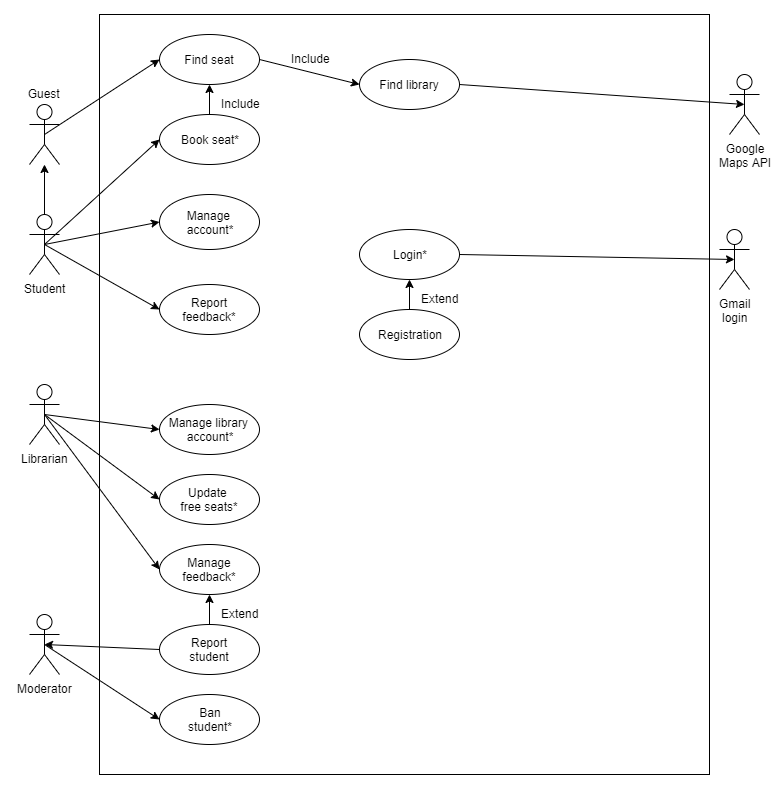

The diagram above was exported from draw.io. Its source (the exported page's mxGraphModel, read from the mxfile embedded in the PNG):
<mxGraphModel dx="1094" dy="387" grid="1" gridSize="10" guides="1" tooltips="1" connect="1" arrows="1" fold="1" page="1" pageScale="1" pageWidth="827" pageHeight="1169" math="0" shadow="0">
  <root>
    <mxCell id="0" />
    <mxCell id="1" parent="0" />
    <mxCell id="gzX5rthxV64YIbHQRnPW-9" value="" style="rounded=0;whiteSpace=wrap;html=1;" vertex="1" parent="1">
      <mxGeometry x="130" y="20" width="610" height="760" as="geometry" />
    </mxCell>
    <mxCell id="kPcxRLeirz2rXTsYBfTS-5" value="" style="edgeStyle=orthogonalEdgeStyle;rounded=0;orthogonalLoop=1;jettySize=auto;html=1;" parent="1" source="kPcxRLeirz2rXTsYBfTS-1" target="kPcxRLeirz2rXTsYBfTS-4" edge="1">
      <mxGeometry relative="1" as="geometry" />
    </mxCell>
    <mxCell id="kPcxRLeirz2rXTsYBfTS-1" value="Student" style="shape=umlActor;verticalLabelPosition=bottom;labelBackgroundColor=#ffffff;verticalAlign=top;html=1;" parent="1" vertex="1">
      <mxGeometry x="60" y="220" width="30" height="60" as="geometry" />
    </mxCell>
    <mxCell id="kPcxRLeirz2rXTsYBfTS-4" value="" style="shape=umlActor;verticalLabelPosition=bottom;labelBackgroundColor=#ffffff;verticalAlign=top;html=1;" parent="1" vertex="1">
      <mxGeometry x="60" y="110" width="30" height="60" as="geometry" />
    </mxCell>
    <mxCell id="kPcxRLeirz2rXTsYBfTS-6" value="&amp;nbsp; Guest" style="text;html=1;resizable=0;points=[];autosize=1;align=left;verticalAlign=top;spacingTop=-4;" parent="1" vertex="1">
      <mxGeometry x="50" y="90" width="50" height="20" as="geometry" />
    </mxCell>
    <mxCell id="kPcxRLeirz2rXTsYBfTS-10" value="Librarian&lt;br&gt;" style="shape=umlActor;verticalLabelPosition=bottom;labelBackgroundColor=#ffffff;verticalAlign=top;html=1;" parent="1" vertex="1">
      <mxGeometry x="60" y="390" width="30" height="60" as="geometry" />
    </mxCell>
    <mxCell id="kPcxRLeirz2rXTsYBfTS-13" value="Moderator&lt;br&gt;" style="shape=umlActor;verticalLabelPosition=bottom;labelBackgroundColor=#ffffff;verticalAlign=top;html=1;" parent="1" vertex="1">
      <mxGeometry x="60" y="620" width="30" height="60" as="geometry" />
    </mxCell>
    <mxCell id="kPcxRLeirz2rXTsYBfTS-53" style="edgeStyle=orthogonalEdgeStyle;rounded=0;orthogonalLoop=1;jettySize=auto;html=1;exitX=0.5;exitY=0;exitDx=0;exitDy=0;entryX=0.5;entryY=1;entryDx=0;entryDy=0;" parent="1" source="kPcxRLeirz2rXTsYBfTS-17" target="kPcxRLeirz2rXTsYBfTS-20" edge="1">
      <mxGeometry relative="1" as="geometry" />
    </mxCell>
    <mxCell id="kPcxRLeirz2rXTsYBfTS-17" value="Book seat*" style="ellipse;whiteSpace=wrap;html=1;" parent="1" vertex="1">
      <mxGeometry x="190" y="120" width="100" height="50" as="geometry" />
    </mxCell>
    <mxCell id="kPcxRLeirz2rXTsYBfTS-20" value="Find&amp;nbsp;seat" style="ellipse;whiteSpace=wrap;html=1;" parent="1" vertex="1">
      <mxGeometry x="190" y="40" width="100" height="50" as="geometry" />
    </mxCell>
    <mxCell id="kPcxRLeirz2rXTsYBfTS-21" value="Manage&amp;nbsp;&lt;br&gt;account*" style="ellipse;whiteSpace=wrap;html=1;" parent="1" vertex="1">
      <mxGeometry x="190" y="200" width="100" height="55" as="geometry" />
    </mxCell>
    <mxCell id="kPcxRLeirz2rXTsYBfTS-23" value="Report&lt;br&gt;feedback*&lt;span style=&quot;color: rgba(0 , 0 , 0 , 0) ; font-family: monospace ; font-size: 0px ; white-space: nowrap&quot;&gt;%3CmxGraphModel%3E%3Croot%3E%3CmxCell%20id%3D%220%22%2F%3E%3CmxCell%20id%3D%221%22%20parent%3D%220%22%2F%3E%3CmxCell%20id%3D%222%22%20value%3D%22Find%26amp%3Bnbsp%3Bseat%22%20style%3D%22ellipse%3BwhiteSpace%3Dwrap%3Bhtml%3D1%3B%22%20vertex%3D%221%22%20parent%3D%221%22%3E%3CmxGeometry%20x%3D%22190%22%20y%3D%22130%22%20width%3D%22100%22%20height%3D%2250%22%20as%3D%22geometry%22%2F%3E%3C%2FmxCell%3E%3C%2Froot%3E%3C%2FmxGraphModel%3E&lt;/span&gt;" style="ellipse;whiteSpace=wrap;html=1;" parent="1" vertex="1">
      <mxGeometry x="190" y="290" width="100" height="50" as="geometry" />
    </mxCell>
    <mxCell id="kPcxRLeirz2rXTsYBfTS-24" value="Manage&lt;br&gt;feedback*" style="ellipse;whiteSpace=wrap;html=1;" parent="1" vertex="1">
      <mxGeometry x="190" y="550" width="100" height="50" as="geometry" />
    </mxCell>
    <mxCell id="kPcxRLeirz2rXTsYBfTS-25" value="Update&amp;nbsp;&lt;br&gt;free seats*&lt;span style=&quot;color: rgba(0 , 0 , 0 , 0) ; font-family: monospace ; font-size: 0px ; white-space: nowrap&quot;&gt;%3CmxGraphModel%3E%3Croot%3E%3CmxCell%20id%3D%220%22%2F%3E%3CmxCell%20id%3D%221%22%20parent%3D%220%22%2F%3E%3CmxCell%20id%3D%222%22%20value%3D%22Manage%26lt%3Bbr%26gt%3Bfeedback%22%20style%3D%22ellipse%3BwhiteSpace%3Dwrap%3Bhtml%3D1%3B%22%20vertex%3D%221%22%20parent%3D%221%22%3E%3CmxGeometry%20x%3D%22190%22%20y%3D%22380%22%20width%3D%22100%22%20height%3D%2250%22%20as%3D%22geometry%22%2F%3E%3C%2FmxCell%3E%3C%2Froot%3E%3C%2FmxGraphModel%3E*&lt;/span&gt;" style="ellipse;whiteSpace=wrap;html=1;" parent="1" vertex="1">
      <mxGeometry x="190" y="480" width="100" height="50" as="geometry" />
    </mxCell>
    <mxCell id="kPcxRLeirz2rXTsYBfTS-26" value="Manage library&amp;nbsp;&lt;br&gt;account*" style="ellipse;whiteSpace=wrap;html=1;" parent="1" vertex="1">
      <mxGeometry x="190" y="410" width="100" height="50" as="geometry" />
    </mxCell>
    <mxCell id="kPcxRLeirz2rXTsYBfTS-28" value="Ban&lt;br&gt;student*" style="ellipse;whiteSpace=wrap;html=1;" parent="1" vertex="1">
      <mxGeometry x="190" y="700" width="100" height="50" as="geometry" />
    </mxCell>
    <mxCell id="kPcxRLeirz2rXTsYBfTS-29" value="Google&lt;br&gt;Maps API" style="shape=umlActor;verticalLabelPosition=bottom;labelBackgroundColor=#ffffff;verticalAlign=top;html=1;" parent="1" vertex="1">
      <mxGeometry x="760" y="80" width="30" height="60" as="geometry" />
    </mxCell>
    <mxCell id="kPcxRLeirz2rXTsYBfTS-34" value="Gmail&lt;br&gt;login" style="shape=umlActor;verticalLabelPosition=bottom;labelBackgroundColor=#ffffff;verticalAlign=top;html=1;" parent="1" vertex="1">
      <mxGeometry x="750" y="235" width="30" height="60" as="geometry" />
    </mxCell>
    <mxCell id="kPcxRLeirz2rXTsYBfTS-39" value="Find library" style="ellipse;whiteSpace=wrap;html=1;" parent="1" vertex="1">
      <mxGeometry x="390" y="65" width="100" height="50" as="geometry" />
    </mxCell>
    <mxCell id="kPcxRLeirz2rXTsYBfTS-40" value="Login*" style="ellipse;whiteSpace=wrap;html=1;" parent="1" vertex="1">
      <mxGeometry x="390" y="235" width="100" height="50" as="geometry" />
    </mxCell>
    <mxCell id="kPcxRLeirz2rXTsYBfTS-58" value="" style="edgeStyle=orthogonalEdgeStyle;rounded=0;orthogonalLoop=1;jettySize=auto;html=1;" parent="1" source="kPcxRLeirz2rXTsYBfTS-41" target="kPcxRLeirz2rXTsYBfTS-40" edge="1">
      <mxGeometry relative="1" as="geometry" />
    </mxCell>
    <mxCell id="kPcxRLeirz2rXTsYBfTS-41" value="Registration" style="ellipse;whiteSpace=wrap;html=1;" parent="1" vertex="1">
      <mxGeometry x="390" y="315" width="100" height="50" as="geometry" />
    </mxCell>
    <mxCell id="kPcxRLeirz2rXTsYBfTS-43" value="" style="endArrow=classic;html=1;entryX=0;entryY=0.5;entryDx=0;entryDy=0;exitX=0.5;exitY=0.5;exitDx=0;exitDy=0;exitPerimeter=0;" parent="1" source="kPcxRLeirz2rXTsYBfTS-13" target="kPcxRLeirz2rXTsYBfTS-28" edge="1">
      <mxGeometry width="50" height="50" relative="1" as="geometry">
        <mxPoint x="50" y="760" as="sourcePoint" />
        <mxPoint x="100" y="710" as="targetPoint" />
      </mxGeometry>
    </mxCell>
    <mxCell id="kPcxRLeirz2rXTsYBfTS-44" value="" style="endArrow=classic;html=1;entryX=0;entryY=0.5;entryDx=0;entryDy=0;exitX=0.5;exitY=0.5;exitDx=0;exitDy=0;exitPerimeter=0;" parent="1" source="kPcxRLeirz2rXTsYBfTS-10" target="kPcxRLeirz2rXTsYBfTS-26" edge="1">
      <mxGeometry width="50" height="50" relative="1" as="geometry">
        <mxPoint x="75" y="459" as="sourcePoint" />
        <mxPoint x="190" y="584" as="targetPoint" />
      </mxGeometry>
    </mxCell>
    <mxCell id="kPcxRLeirz2rXTsYBfTS-47" value="" style="endArrow=classic;html=1;entryX=0;entryY=0.5;entryDx=0;entryDy=0;exitX=0.5;exitY=0.5;exitDx=0;exitDy=0;exitPerimeter=0;" parent="1" source="kPcxRLeirz2rXTsYBfTS-10" target="kPcxRLeirz2rXTsYBfTS-25" edge="1">
      <mxGeometry width="50" height="50" relative="1" as="geometry">
        <mxPoint x="50" y="760" as="sourcePoint" />
        <mxPoint x="100" y="710" as="targetPoint" />
      </mxGeometry>
    </mxCell>
    <mxCell id="kPcxRLeirz2rXTsYBfTS-48" value="" style="endArrow=classic;html=1;entryX=0;entryY=0.5;entryDx=0;entryDy=0;exitX=0.5;exitY=0.5;exitDx=0;exitDy=0;exitPerimeter=0;" parent="1" source="kPcxRLeirz2rXTsYBfTS-4" target="kPcxRLeirz2rXTsYBfTS-20" edge="1">
      <mxGeometry width="50" height="50" relative="1" as="geometry">
        <mxPoint x="115" y="125" as="sourcePoint" />
        <mxPoint x="165" y="75" as="targetPoint" />
      </mxGeometry>
    </mxCell>
    <mxCell id="kPcxRLeirz2rXTsYBfTS-50" value="" style="endArrow=classic;html=1;entryX=0;entryY=0.5;entryDx=0;entryDy=0;exitX=0.5;exitY=0.5;exitDx=0;exitDy=0;exitPerimeter=0;" parent="1" source="kPcxRLeirz2rXTsYBfTS-1" target="kPcxRLeirz2rXTsYBfTS-17" edge="1">
      <mxGeometry width="50" height="50" relative="1" as="geometry">
        <mxPoint x="85" y="150" as="sourcePoint" />
        <mxPoint x="200" y="75" as="targetPoint" />
      </mxGeometry>
    </mxCell>
    <mxCell id="kPcxRLeirz2rXTsYBfTS-51" value="" style="endArrow=classic;html=1;entryX=0;entryY=0.5;entryDx=0;entryDy=0;exitX=0.5;exitY=0.5;exitDx=0;exitDy=0;exitPerimeter=0;" parent="1" source="kPcxRLeirz2rXTsYBfTS-1" target="kPcxRLeirz2rXTsYBfTS-21" edge="1">
      <mxGeometry width="50" height="50" relative="1" as="geometry">
        <mxPoint x="85" y="260" as="sourcePoint" />
        <mxPoint x="200" y="155" as="targetPoint" />
      </mxGeometry>
    </mxCell>
    <mxCell id="kPcxRLeirz2rXTsYBfTS-52" value="" style="endArrow=classic;html=1;entryX=0;entryY=0.5;entryDx=0;entryDy=0;exitX=0.5;exitY=0.5;exitDx=0;exitDy=0;exitPerimeter=0;" parent="1" source="kPcxRLeirz2rXTsYBfTS-1" target="kPcxRLeirz2rXTsYBfTS-23" edge="1">
      <mxGeometry width="50" height="50" relative="1" as="geometry">
        <mxPoint x="85" y="260" as="sourcePoint" />
        <mxPoint x="200" y="237.5" as="targetPoint" />
      </mxGeometry>
    </mxCell>
    <mxCell id="kPcxRLeirz2rXTsYBfTS-55" value="" style="endArrow=classic;html=1;entryX=0;entryY=0.5;entryDx=0;entryDy=0;exitX=1;exitY=0.5;exitDx=0;exitDy=0;" parent="1" source="kPcxRLeirz2rXTsYBfTS-20" target="kPcxRLeirz2rXTsYBfTS-39" edge="1">
      <mxGeometry width="50" height="50" relative="1" as="geometry">
        <mxPoint x="260" y="147.5" as="sourcePoint" />
        <mxPoint x="375" y="72.5" as="targetPoint" />
      </mxGeometry>
    </mxCell>
    <mxCell id="kPcxRLeirz2rXTsYBfTS-56" value="" style="endArrow=classic;html=1;entryX=0.5;entryY=0.5;entryDx=0;entryDy=0;entryPerimeter=0;" parent="1" target="kPcxRLeirz2rXTsYBfTS-29" edge="1">
      <mxGeometry width="50" height="50" relative="1" as="geometry">
        <mxPoint x="490" y="90" as="sourcePoint" />
        <mxPoint x="400" y="100" as="targetPoint" />
      </mxGeometry>
    </mxCell>
    <mxCell id="kPcxRLeirz2rXTsYBfTS-57" value="" style="endArrow=classic;html=1;entryX=0.5;entryY=0.5;entryDx=0;entryDy=0;entryPerimeter=0;exitX=1;exitY=0.5;exitDx=0;exitDy=0;" parent="1" source="kPcxRLeirz2rXTsYBfTS-40" target="kPcxRLeirz2rXTsYBfTS-34" edge="1">
      <mxGeometry width="50" height="50" relative="1" as="geometry">
        <mxPoint x="500" y="100" as="sourcePoint" />
        <mxPoint x="775" y="120" as="targetPoint" />
      </mxGeometry>
    </mxCell>
    <mxCell id="kPcxRLeirz2rXTsYBfTS-60" value="" style="endArrow=classic;html=1;entryX=0;entryY=0.5;entryDx=0;entryDy=0;exitX=0.5;exitY=0.5;exitDx=0;exitDy=0;exitPerimeter=0;" parent="1" source="kPcxRLeirz2rXTsYBfTS-10" target="kPcxRLeirz2rXTsYBfTS-24" edge="1">
      <mxGeometry width="50" height="50" relative="1" as="geometry">
        <mxPoint x="80" y="420" as="sourcePoint" />
        <mxPoint x="190" y="552.5" as="targetPoint" />
      </mxGeometry>
    </mxCell>
    <mxCell id="kPcxRLeirz2rXTsYBfTS-66" value="Include" style="text;html=1;resizable=0;points=[];autosize=1;align=left;verticalAlign=top;spacingTop=-4;" parent="1" vertex="1">
      <mxGeometry x="250" y="100" width="50" height="20" as="geometry" />
    </mxCell>
    <mxCell id="kPcxRLeirz2rXTsYBfTS-67" value="Extend" style="text;html=1;resizable=0;points=[];autosize=1;align=left;verticalAlign=top;spacingTop=-4;" parent="1" vertex="1">
      <mxGeometry x="450" y="295" width="50" height="20" as="geometry" />
    </mxCell>
    <mxCell id="kPcxRLeirz2rXTsYBfTS-68" value="Include" style="text;html=1;resizable=0;points=[];autosize=1;align=left;verticalAlign=top;spacingTop=-4;" parent="1" vertex="1">
      <mxGeometry x="320" y="55" width="50" height="20" as="geometry" />
    </mxCell>
    <mxCell id="gzX5rthxV64YIbHQRnPW-1" value="Report&lt;br&gt;student" style="ellipse;whiteSpace=wrap;html=1;" vertex="1" parent="1">
      <mxGeometry x="190" y="630" width="100" height="50" as="geometry" />
    </mxCell>
    <mxCell id="gzX5rthxV64YIbHQRnPW-2" value="" style="endArrow=classic;html=1;exitX=0.5;exitY=0;exitDx=0;exitDy=0;" edge="1" parent="1" source="gzX5rthxV64YIbHQRnPW-1">
      <mxGeometry width="50" height="50" relative="1" as="geometry">
        <mxPoint x="290" y="542.5" as="sourcePoint" />
        <mxPoint x="240" y="600" as="targetPoint" />
      </mxGeometry>
    </mxCell>
    <mxCell id="gzX5rthxV64YIbHQRnPW-7" value="Extend" style="text;html=1;resizable=0;points=[];autosize=1;align=left;verticalAlign=top;spacingTop=-4;" vertex="1" parent="1">
      <mxGeometry x="250" y="610" width="50" height="20" as="geometry" />
    </mxCell>
    <mxCell id="gzX5rthxV64YIbHQRnPW-8" value="" style="endArrow=classic;html=1;entryX=0.5;entryY=0.5;entryDx=0;entryDy=0;exitX=0;exitY=0.5;exitDx=0;exitDy=0;entryPerimeter=0;" edge="1" parent="1" source="gzX5rthxV64YIbHQRnPW-1" target="kPcxRLeirz2rXTsYBfTS-13">
      <mxGeometry width="50" height="50" relative="1" as="geometry">
        <mxPoint x="70" y="495" as="sourcePoint" />
        <mxPoint x="185" y="650" as="targetPoint" />
      </mxGeometry>
    </mxCell>
  </root>
</mxGraphModel>